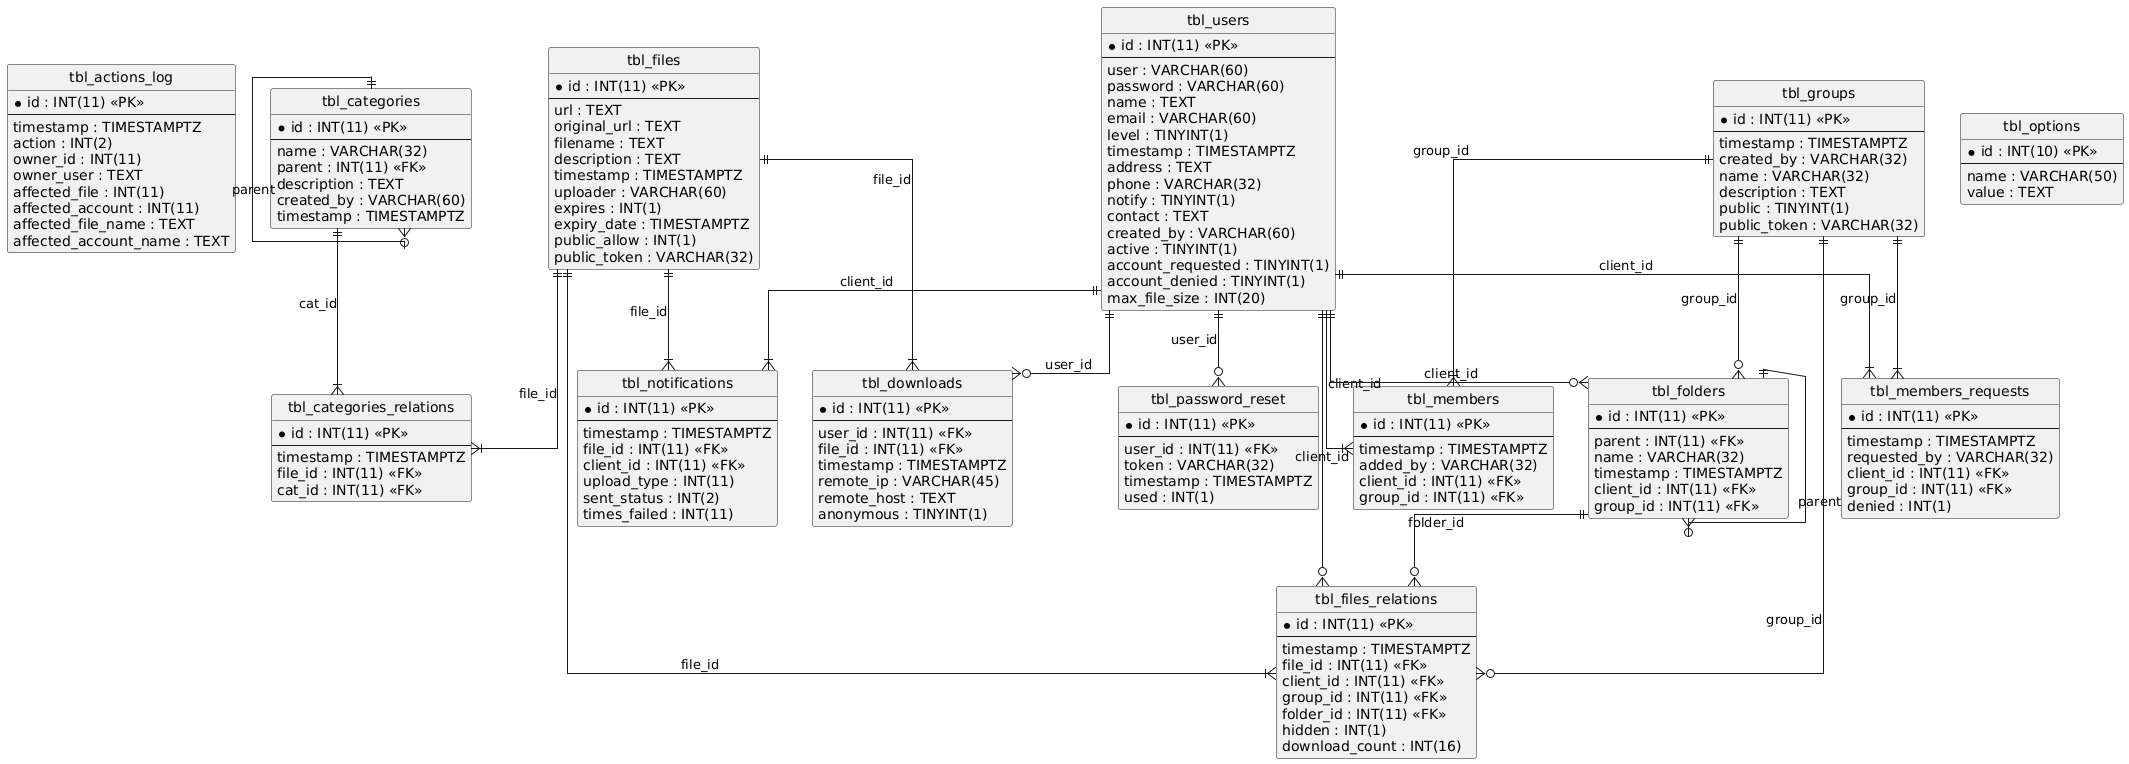

The diagram above was rendered by PlantUML. Its source (embedded in the PNG):
@startuml
hide circle
skinparam linetype ortho

entity "tbl_actions_log" as tbl_actions_log {
  * id : INT(11) <<PK>>
  --
  timestamp : TIMESTAMPTZ
  action : INT(2)
  owner_id : INT(11)
  owner_user : TEXT
  affected_file : INT(11)
  affected_account : INT(11)
  affected_file_name : TEXT
  affected_account_name : TEXT
}

entity "tbl_files" as tbl_files {
  * id : INT(11) <<PK>>
  --
  url : TEXT
  original_url : TEXT
  filename : TEXT
  description : TEXT
  timestamp : TIMESTAMPTZ
  uploader : VARCHAR(60)
  expires : INT(1)
  expiry_date : TIMESTAMPTZ
  public_allow : INT(1)
  public_token : VARCHAR(32)
}

entity "tbl_users" as tbl_users {
  * id : INT(11) <<PK>>
  --
  user : VARCHAR(60)
  password : VARCHAR(60)
  name : TEXT
  email : VARCHAR(60)
  level : TINYINT(1)
  timestamp : TIMESTAMPTZ
  address : TEXT
  phone : VARCHAR(32)
  notify : TINYINT(1)
  contact : TEXT
  created_by : VARCHAR(60)
  active : TINYINT(1)
  account_requested : TINYINT(1)
  account_denied : TINYINT(1)
  max_file_size : INT(20)
}

entity "tbl_groups" as tbl_groups {
  * id : INT(11) <<PK>>
  --
  timestamp : TIMESTAMPTZ
  created_by : VARCHAR(32)
  name : VARCHAR(32)
  description : TEXT
  public : TINYINT(1)
  public_token : VARCHAR(32)
}

entity "tbl_members" as tbl_members {
  * id : INT(11) <<PK>>
  --
  timestamp : TIMESTAMPTZ
  added_by : VARCHAR(32)
  client_id : INT(11) <<FK>>
  group_id : INT(11) <<FK>>
}

entity "tbl_options" as tbl_options {
  * id : INT(10) <<PK>>
  --
  name : VARCHAR(50)
  value : TEXT
}

entity "tbl_categories" as tbl_categories {
  * id : INT(11) <<PK>>
  --
  name : VARCHAR(32)
  parent : INT(11) <<FK>>
  description : TEXT
  created_by : VARCHAR(60)
  timestamp : TIMESTAMPTZ
}

entity "tbl_categories_relations" as tbl_categories_relations {
  * id : INT(11) <<PK>>
  --
  timestamp : TIMESTAMPTZ
  file_id : INT(11) <<FK>>
  cat_id : INT(11) <<FK>>
}

entity "tbl_downloads" as tbl_downloads {
  * id : INT(11) <<PK>>
  --
  user_id : INT(11) <<FK>>
  file_id : INT(11) <<FK>>
  timestamp : TIMESTAMPTZ
  remote_ip : VARCHAR(45)
  remote_host : TEXT
  anonymous : TINYINT(1)
}

entity "tbl_folders" as tbl_folders {
  * id : INT(11) <<PK>>
  --
  parent : INT(11) <<FK>>
  name : VARCHAR(32)
  timestamp : TIMESTAMPTZ
  client_id : INT(11) <<FK>>
  group_id : INT(11) <<FK>>
}

entity "tbl_files_relations" as tbl_files_relations {
  * id : INT(11) <<PK>>
  --
  timestamp : TIMESTAMPTZ
  file_id : INT(11) <<FK>>
  client_id : INT(11) <<FK>>
  group_id : INT(11) <<FK>>
  folder_id : INT(11) <<FK>>
  hidden : INT(1)
  download_count : INT(16)
}

entity "tbl_members_requests" as tbl_members_requests {
  * id : INT(11) <<PK>>
  --
  timestamp : TIMESTAMPTZ
  requested_by : VARCHAR(32)
  client_id : INT(11) <<FK>>
  group_id : INT(11) <<FK>>
  denied : INT(1)
}

entity "tbl_notifications" as tbl_notifications {
  * id : INT(11) <<PK>>
  --
  timestamp : TIMESTAMPTZ
  file_id : INT(11) <<FK>>
  client_id : INT(11) <<FK>>
  upload_type : INT(11)
  sent_status : INT(2)
  times_failed : INT(11)
}

entity "tbl_password_reset" as tbl_password_reset {
  * id : INT(11) <<PK>>
  --
  user_id : INT(11) <<FK>>
  token : VARCHAR(32)
  timestamp : TIMESTAMPTZ
  used : INT(1)
}

tbl_users ||--|{ tbl_members : "client_id"
tbl_groups ||--|{ tbl_members : "group_id"
tbl_categories ||--o{ tbl_categories : "parent"
tbl_files ||--|{ tbl_categories_relations : "file_id"
tbl_categories ||--|{ tbl_categories_relations : "cat_id"
tbl_users ||--o{ tbl_downloads : "user_id"
tbl_files ||--|{ tbl_downloads : "file_id"
tbl_folders ||--o{ tbl_folders : "parent"
tbl_users ||--o{ tbl_folders : "client_id"
tbl_groups ||--o{ tbl_folders : "group_id"
tbl_files ||--|{ tbl_files_relations : "file_id"
tbl_users ||--o{ tbl_files_relations : "client_id"
tbl_groups ||--o{ tbl_files_relations : "group_id"
tbl_folders ||--o{ tbl_files_relations : "folder_id"
tbl_users ||--|{ tbl_members_requests : "client_id"
tbl_groups ||--|{ tbl_members_requests : "group_id"
tbl_files ||--|{ tbl_notifications : "file_id"
tbl_users ||--|{ tbl_notifications : "client_id"
tbl_users ||--o{ tbl_password_reset : "user_id"
@enduml